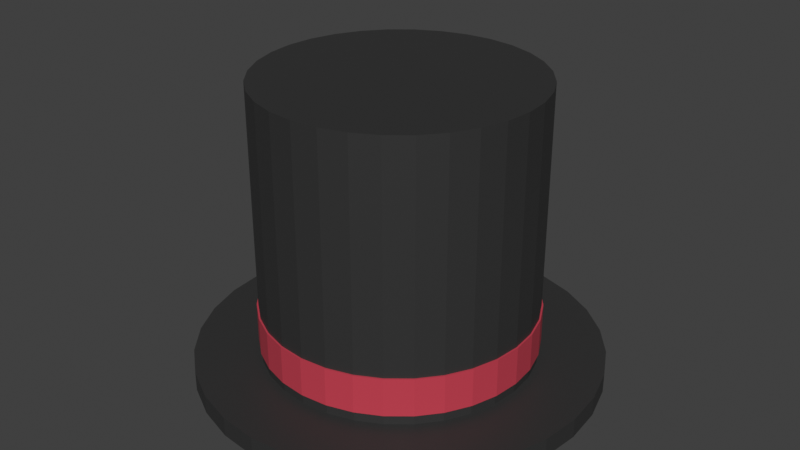 # Source: TopHat.blend  (saved by Blender 4.0.36; exported with 4.5.12 LTS)
import bpy
from mathutils import Matrix  # noqa: F401  (used for matrix-valued properties, if any)

bpy.ops.wm.read_factory_settings(use_empty=True)
scene = bpy.context.scene
scene.name = 'Scene'

# ---- collections
col_tophat = bpy.data.collections.new('TopHat'); scene.collection.children.link(col_tophat)

# ---- materials (node trees are filled in below, after node groups)
mat_hat_black = bpy.data.materials.new('Hat_Black')
mat_hat_black.use_transparent_shadow = False
mat_hat_band = bpy.data.materials.new('Hat_Band')
mat_hat_band.use_transparent_shadow = False

# ---- material node trees
mat_hat_black.use_nodes = True; mat_hat_black.node_tree.nodes.clear()
_N = mat_hat_black.node_tree.nodes; _L = mat_hat_black.node_tree.links
n0 = _N.new('ShaderNodeBsdfPrincipled'); n0.name = 'Principled BSDF'; n0.location = (10, 300)
n0.inputs[0].default_value = (0.03, 0.03, 0.03, 1.0)
n0.inputs[2].default_value = 0.55
n0.inputs[3].default_value = 1.45
n1 = _N.new('ShaderNodeOutputMaterial'); n1.name = 'Material Output'; n1.location = (300, 300)
_L.new(n0.outputs[0], n1.inputs[0])
n1.is_active_output = True
mat_hat_band.use_nodes = True; mat_hat_band.node_tree.nodes.clear()
_N = mat_hat_band.node_tree.nodes; _L = mat_hat_band.node_tree.links
n0 = _N.new('ShaderNodeBsdfPrincipled'); n0.name = 'Principled BSDF'; n0.location = (10, 300)
n0.inputs[0].default_value = (0.55, 0.05, 0.08, 1.0)
n0.inputs[2].default_value = 0.55
n0.inputs[3].default_value = 1.45
n1 = _N.new('ShaderNodeOutputMaterial'); n1.name = 'Material Output'; n1.location = (300, 300)
_L.new(n0.outputs[0], n1.inputs[0])
n1.is_active_output = True

# ---- world
world_world = bpy.data.worlds.new('World'); scene.world = world_world
world_world.use_nodes = True; world_world.node_tree.nodes.clear()
_N = world_world.node_tree.nodes; _L = world_world.node_tree.links
n0 = _N.new('ShaderNodeOutputWorld'); n0.name = 'World Output'; n0.location = (300, 300)
n1 = _N.new('ShaderNodeBackground'); n1.name = 'Background'; n1.location = (10, 300)
n1.inputs[0].default_value = (0.05088, 0.05088, 0.05088, 1.0)
_L.new(n1.outputs[0], n0.inputs[0])
n0.is_active_output = True
world_world.color = (0.05088, 0.05088, 0.05088)
world_world.use_sun_shadow = False
world_world.sun_shadow_jitter_overblur = 0.0

# ---- meshes
me_cone = bpy.data.meshes.new('Cone')
me_cone.from_pydata([(0.0, 0.62, -0.03), (0.0, 0.62, 0.03), (0.121, 0.6081, -0.03), (0.121, 0.6081, 0.03), (0.2373, 0.5728, -0.03), (0.2373, 0.5728, 0.03), (0.3445, 0.5155, -0.03), (0.3445, 0.5155, 0.03), (0.4384, 0.4384, -0.03), (0.4384, 0.4384, 0.03), (0.5155, 0.3445, -0.03), (0.5155, 0.3445, 0.03), (0.5728, 0.2373, -0.03), (0.5728, 0.2373, 0.03), (0.6081, 0.121, -0.03), (0.6081, 0.121, 0.03), (0.62, 0.0, -0.03), (0.62, 0.0, 0.03), (0.6081, -0.121, -0.03), (0.6081, -0.121, 0.03), (0.5728, -0.2373, -0.03), (0.5728, -0.2373, 0.03), (0.5155, -0.3445, -0.03), (0.5155, -0.3445, 0.03), (0.4384, -0.4384, -0.03), (0.4384, -0.4384, 0.03), (0.3445, -0.5155, -0.03), (0.3445, -0.5155, 0.03), (0.2373, -0.5728, -0.03), (0.2373, -0.5728, 0.03), (0.121, -0.6081, -0.03), (0.121, -0.6081, 0.03), (0.0, -0.62, -0.03), (0.0, -0.62, 0.03), (-0.121, -0.6081, -0.03), (-0.121, -0.6081, 0.03), (-0.2373, -0.5728, -0.03), (-0.2373, -0.5728, 0.03), (-0.3445, -0.5155, -0.03), (-0.3445, -0.5155, 0.03), (-0.4384, -0.4384, -0.03), (-0.4384, -0.4384, 0.03), (-0.5155, -0.3445, -0.03), (-0.5155, -0.3445, 0.03), (-0.5728, -0.2373, -0.03), (-0.5728, -0.2373, 0.03), (-0.6081, -0.121, -0.03), (-0.6081, -0.121, 0.03), (-0.62, 0.0, -0.03), (-0.62, 0.0, 0.03), (-0.6081, 0.121, -0.03), (-0.6081, 0.121, 0.03), (-0.5728, 0.2373, -0.03), (-0.5728, 0.2373, 0.03), (-0.5155, 0.3445, -0.03), (-0.5155, 0.3445, 0.03), (-0.4384, 0.4384, -0.03), (-0.4384, 0.4384, 0.03), (-0.3445, 0.5155, -0.03), (-0.3445, 0.5155, 0.03), (-0.2373, 0.5728, -0.03), (-0.2373, 0.5728, 0.03), (-0.121, 0.6081, -0.03), (-0.121, 0.6081, 0.03)], [], [(0, 1, 3, 2), (2, 3, 5, 4), (4, 5, 7, 6), (6, 7, 9, 8), (8, 9, 11, 10), (10, 11, 13, 12), (12, 13, 15, 14), (14, 15, 17, 16), (16, 17, 19, 18), (18, 19, 21, 20), (20, 21, 23, 22), (22, 23, 25, 24), (24, 25, 27, 26), (26, 27, 29, 28), (28, 29, 31, 30), (30, 31, 33, 32), (32, 33, 35, 34), (34, 35, 37, 36), (36, 37, 39, 38), (38, 39, 41, 40), (40, 41, 43, 42), (42, 43, 45, 44), (44, 45, 47, 46), (46, 47, 49, 48), (48, 49, 51, 50), (50, 51, 53, 52), (52, 53, 55, 54), (54, 55, 57, 56), (56, 57, 59, 58), (58, 59, 61, 60), (3, 1, 63, 61, 59, 57, 55, 53, 51, 49, 47, 45, 43, 41, 39, 37, 35, 33, 31, 29, 27, 25, 23, 21, 19, 17, 15, 13, 11, 9, 7, 5), (60, 61, 63, 62), (62, 63, 1, 0), (0, 2, 4, 6, 8, 10, 12, 14, 16, 18, 20, 22, 24, 26, 28, 30, 32, 34, 36, 38, 40, 42, 44, 46, 48, 50, 52, 54, 56, 58, 60, 62)])
_uv = me_cone.uv_layers.new(name='UVMap')
_uv.uv.foreach_set('vector', [1.0, 0.5, 1.0, 1.0, 0.9688, 1.0, 0.9688, 0.5, 0.9688, 0.5, 0.9688, 1.0, 0.9375, 1.0, 0.9375, 0.5, 0.9375, 0.5, 0.9375, 1.0, 0.9062, 1.0, 0.9062, 0.5, 0.9062, 0.5, 0.9062, 1.0, 0.875, 1.0, 0.875, 0.5, 0.875, 0.5, 0.875, 1.0, 0.8438, 1.0, 0.8438, 0.5, 0.8438, 0.5, 0.8438, 1.0, 0.8125, 1.0, 0.8125, 0.5, 0.8125, 0.5, 0.8125, 1.0, 0.7812, 1.0, 0.7812, 0.5, 0.7812, 0.5, 0.7812, 1.0, 0.75, 1.0, 0.75, 0.5, 0.75, 0.5, 0.75, 1.0, 0.7188, 1.0, 0.7188, 0.5, 0.7188, 0.5, 0.7188, 1.0, 0.6875, 1.0, 0.6875, 0.5, 0.6875, 0.5, 0.6875, 1.0, 0.6562, 1.0, 0.6562, 0.5, 0.6562, 0.5, 0.6562, 1.0, 0.625, 1.0, 0.625, 0.5, 0.625, 0.5, 0.625, 1.0, 0.5938, 1.0, 0.5938, 0.5, 0.5938, 0.5, 0.5938, 1.0, 0.5625, 1.0, 0.5625, 0.5, 0.5625, 0.5, 0.5625, 1.0, 0.5312, 1.0, 0.5312, 0.5, 0.5312, 0.5, 0.5312, 1.0, 0.5, 1.0, 0.5, 0.5, 0.5, 0.5, 0.5, 1.0, 0.4688, 1.0, 0.4688, 0.5, 0.4688, 0.5, 0.4688, 1.0, 0.4375, 1.0, 0.4375, 0.5, 0.4375, 0.5, 0.4375, 1.0, 0.4062, 1.0, 0.4062, 0.5, 0.4062, 0.5, 0.4062, 1.0, 0.375, 1.0, 0.375, 0.5, 0.375, 0.5, 0.375, 1.0, 0.3438, 1.0, 0.3438, 0.5, 0.3438, 0.5, 0.3438, 1.0, 0.3125, 1.0, 0.3125, 0.5, 0.3125, 0.5, 0.3125, 1.0, 0.2812, 1.0, 0.2812, 0.5, 0.2812, 0.5, 0.2812, 1.0, 0.25, 1.0, 0.25, 0.5, 0.25, 0.5, 0.25, 1.0, 0.2188, 1.0, 0.2188, 0.5, 0.2188, 0.5, 0.2188, 1.0, 0.1875, 1.0, 0.1875, 0.5, 0.1875, 0.5, 0.1875, 1.0, 0.1562, 1.0, 0.1562, 0.5, 0.1562, 0.5, 0.1562, 1.0, 0.125, 1.0, 0.125, 0.5, 0.125, 0.5, 0.125, 1.0, 0.09375, 1.0, 0.09375, 0.5, 0.09375, 0.5, 0.09375, 1.0, 0.0625, 1.0, 0.0625, 0.5, 0.2968, 0.4854, 0.25, 0.49, 0.2032, 0.4854, 0.1582, 0.4717, 0.1167, 0.4496, 0.08029, 0.4197, 0.05045, 0.3833, 0.02827, 0.3418, 0.01461, 0.2968, 0.01, 0.25, 0.01461, 0.2032, 0.02827, 0.1582, 0.05045, 0.1167, 0.08029, 0.08029, 0.1167, 0.05045, 0.1582, 0.02827, 0.2032, 0.01461, 0.25, 0.01, 0.2968, 0.01461, 0.3418, 0.02827, 0.3833, 0.05045, 0.4197, 0.08029, 0.4496, 0.1167, 0.4717, 0.1582, 0.4854, 0.2032, 0.49, 0.25, 0.4854, 0.2968, 0.4717, 0.3418, 0.4496, 0.3833, 0.4197, 0.4197, 0.3833, 0.4496, 0.3418, 0.4717, 0.0625, 0.5, 0.0625, 1.0, 0.03125, 1.0, 0.03125, 0.5, 0.03125, 0.5, 0.03125, 1.0, 0.0, 1.0, 0.0, 0.5, 0.75, 0.49, 0.7968, 0.4854, 0.8418, 0.4717, 0.8833, 0.4496, 0.9197, 0.4197, 0.9496, 0.3833, 0.9717, 0.3418, 0.9854, 0.2968, 0.99, 0.25, 0.9854, 0.2032, 0.9717, 0.1582, 0.9496, 0.1167, 0.9197, 0.08029, 0.8833, 0.05045, 0.8418, 0.02827, 0.7968, 0.01461, 0.75, 0.01, 0.7032, 0.01461, 0.6582, 0.02827, 0.6167, 0.05045, 0.5803, 0.08029, 0.5504, 0.1167, 0.5283, 0.1582, 0.5146, 0.2032, 0.51, 0.25, 0.5146, 0.2968, 0.5283, 0.3418, 0.5504, 0.3833, 0.5803, 0.4197, 0.6167, 0.4496, 0.6582, 0.4717, 0.7032, 0.4854])
me_cone.materials.append(mat_hat_black)
me_cone.update()
me_cone_001 = bpy.data.meshes.new('Cone.001')
me_cone_001.from_pydata([(0.0, 0.42, -0.425), (0.0, 0.42, 0.425), (0.08194, 0.4119, -0.425), (0.08194, 0.4119, 0.425), (0.1607, 0.388, -0.425), (0.1607, 0.388, 0.425), (0.2333, 0.3492, -0.425), (0.2333, 0.3492, 0.425), (0.297, 0.297, -0.425), (0.297, 0.297, 0.425), (0.3492, 0.2333, -0.425), (0.3492, 0.2333, 0.425), (0.388, 0.1607, -0.425), (0.388, 0.1607, 0.425), (0.4119, 0.08194, -0.425), (0.4119, 0.08194, 0.425), (0.42, 0.0, -0.425), (0.42, 0.0, 0.425), (0.4119, -0.08194, -0.425), (0.4119, -0.08194, 0.425), (0.388, -0.1607, -0.425), (0.388, -0.1607, 0.425), (0.3492, -0.2333, -0.425), (0.3492, -0.2333, 0.425), (0.297, -0.297, -0.425), (0.297, -0.297, 0.425), (0.2333, -0.3492, -0.425), (0.2333, -0.3492, 0.425), (0.1607, -0.388, -0.425), (0.1607, -0.388, 0.425), (0.08194, -0.4119, -0.425), (0.08194, -0.4119, 0.425), (0.0, -0.42, -0.425), (0.0, -0.42, 0.425), (-0.08194, -0.4119, -0.425), (-0.08194, -0.4119, 0.425), (-0.1607, -0.388, -0.425), (-0.1607, -0.388, 0.425), (-0.2333, -0.3492, -0.425), (-0.2333, -0.3492, 0.425), (-0.297, -0.297, -0.425), (-0.297, -0.297, 0.425), (-0.3492, -0.2333, -0.425), (-0.3492, -0.2333, 0.425), (-0.388, -0.1607, -0.425), (-0.388, -0.1607, 0.425), (-0.4119, -0.08194, -0.425), (-0.4119, -0.08194, 0.425), (-0.42, 0.0, -0.425), (-0.42, 0.0, 0.425), (-0.4119, 0.08194, -0.425), (-0.4119, 0.08194, 0.425), (-0.388, 0.1607, -0.425), (-0.388, 0.1607, 0.425), (-0.3492, 0.2333, -0.425), (-0.3492, 0.2333, 0.425), (-0.297, 0.297, -0.425), (-0.297, 0.297, 0.425), (-0.2333, 0.3492, -0.425), (-0.2333, 0.3492, 0.425), (-0.1607, 0.388, -0.425), (-0.1607, 0.388, 0.425), (-0.08194, 0.4119, -0.425), (-0.08194, 0.4119, 0.425)], [], [(0, 1, 3, 2), (2, 3, 5, 4), (4, 5, 7, 6), (6, 7, 9, 8), (8, 9, 11, 10), (10, 11, 13, 12), (12, 13, 15, 14), (14, 15, 17, 16), (16, 17, 19, 18), (18, 19, 21, 20), (20, 21, 23, 22), (22, 23, 25, 24), (24, 25, 27, 26), (26, 27, 29, 28), (28, 29, 31, 30), (30, 31, 33, 32), (32, 33, 35, 34), (34, 35, 37, 36), (36, 37, 39, 38), (38, 39, 41, 40), (40, 41, 43, 42), (42, 43, 45, 44), (44, 45, 47, 46), (46, 47, 49, 48), (48, 49, 51, 50), (50, 51, 53, 52), (52, 53, 55, 54), (54, 55, 57, 56), (56, 57, 59, 58), (58, 59, 61, 60), (3, 1, 63, 61, 59, 57, 55, 53, 51, 49, 47, 45, 43, 41, 39, 37, 35, 33, 31, 29, 27, 25, 23, 21, 19, 17, 15, 13, 11, 9, 7, 5), (60, 61, 63, 62), (62, 63, 1, 0), (0, 2, 4, 6, 8, 10, 12, 14, 16, 18, 20, 22, 24, 26, 28, 30, 32, 34, 36, 38, 40, 42, 44, 46, 48, 50, 52, 54, 56, 58, 60, 62)])
_uv = me_cone_001.uv_layers.new(name='UVMap')
_uv.uv.foreach_set('vector', [1.0, 0.5, 1.0, 1.0, 0.9688, 1.0, 0.9688, 0.5, 0.9688, 0.5, 0.9688, 1.0, 0.9375, 1.0, 0.9375, 0.5, 0.9375, 0.5, 0.9375, 1.0, 0.9062, 1.0, 0.9062, 0.5, 0.9062, 0.5, 0.9062, 1.0, 0.875, 1.0, 0.875, 0.5, 0.875, 0.5, 0.875, 1.0, 0.8438, 1.0, 0.8438, 0.5, 0.8438, 0.5, 0.8438, 1.0, 0.8125, 1.0, 0.8125, 0.5, 0.8125, 0.5, 0.8125, 1.0, 0.7812, 1.0, 0.7812, 0.5, 0.7812, 0.5, 0.7812, 1.0, 0.75, 1.0, 0.75, 0.5, 0.75, 0.5, 0.75, 1.0, 0.7188, 1.0, 0.7188, 0.5, 0.7188, 0.5, 0.7188, 1.0, 0.6875, 1.0, 0.6875, 0.5, 0.6875, 0.5, 0.6875, 1.0, 0.6562, 1.0, 0.6562, 0.5, 0.6562, 0.5, 0.6562, 1.0, 0.625, 1.0, 0.625, 0.5, 0.625, 0.5, 0.625, 1.0, 0.5938, 1.0, 0.5938, 0.5, 0.5938, 0.5, 0.5938, 1.0, 0.5625, 1.0, 0.5625, 0.5, 0.5625, 0.5, 0.5625, 1.0, 0.5312, 1.0, 0.5312, 0.5, 0.5312, 0.5, 0.5312, 1.0, 0.5, 1.0, 0.5, 0.5, 0.5, 0.5, 0.5, 1.0, 0.4688, 1.0, 0.4688, 0.5, 0.4688, 0.5, 0.4688, 1.0, 0.4375, 1.0, 0.4375, 0.5, 0.4375, 0.5, 0.4375, 1.0, 0.4062, 1.0, 0.4062, 0.5, 0.4062, 0.5, 0.4062, 1.0, 0.375, 1.0, 0.375, 0.5, 0.375, 0.5, 0.375, 1.0, 0.3438, 1.0, 0.3438, 0.5, 0.3438, 0.5, 0.3438, 1.0, 0.3125, 1.0, 0.3125, 0.5, 0.3125, 0.5, 0.3125, 1.0, 0.2812, 1.0, 0.2812, 0.5, 0.2812, 0.5, 0.2812, 1.0, 0.25, 1.0, 0.25, 0.5, 0.25, 0.5, 0.25, 1.0, 0.2188, 1.0, 0.2188, 0.5, 0.2188, 0.5, 0.2188, 1.0, 0.1875, 1.0, 0.1875, 0.5, 0.1875, 0.5, 0.1875, 1.0, 0.1562, 1.0, 0.1562, 0.5, 0.1562, 0.5, 0.1562, 1.0, 0.125, 1.0, 0.125, 0.5, 0.125, 0.5, 0.125, 1.0, 0.09375, 1.0, 0.09375, 0.5, 0.09375, 0.5, 0.09375, 1.0, 0.0625, 1.0, 0.0625, 0.5, 0.2968, 0.4854, 0.25, 0.49, 0.2032, 0.4854, 0.1582, 0.4717, 0.1167, 0.4496, 0.08029, 0.4197, 0.05045, 0.3833, 0.02827, 0.3418, 0.01461, 0.2968, 0.01, 0.25, 0.01461, 0.2032, 0.02827, 0.1582, 0.05045, 0.1167, 0.08029, 0.08029, 0.1167, 0.05045, 0.1582, 0.02827, 0.2032, 0.01461, 0.25, 0.01, 0.2968, 0.01461, 0.3418, 0.02827, 0.3833, 0.05045, 0.4197, 0.08029, 0.4496, 0.1167, 0.4717, 0.1582, 0.4854, 0.2032, 0.49, 0.25, 0.4854, 0.2968, 0.4717, 0.3418, 0.4496, 0.3833, 0.4197, 0.4197, 0.3833, 0.4496, 0.3418, 0.4717, 0.0625, 0.5, 0.0625, 1.0, 0.03125, 1.0, 0.03125, 0.5, 0.03125, 0.5, 0.03125, 1.0, 0.0, 1.0, 0.0, 0.5, 0.75, 0.49, 0.7968, 0.4854, 0.8418, 0.4717, 0.8833, 0.4496, 0.9197, 0.4197, 0.9496, 0.3833, 0.9717, 0.3418, 0.9854, 0.2968, 0.99, 0.25, 0.9854, 0.2032, 0.9717, 0.1582, 0.9496, 0.1167, 0.9197, 0.08029, 0.8833, 0.05045, 0.8418, 0.02827, 0.7968, 0.01461, 0.75, 0.01, 0.7032, 0.01461, 0.6582, 0.02827, 0.6167, 0.05045, 0.5803, 0.08029, 0.5504, 0.1167, 0.5283, 0.1582, 0.5146, 0.2032, 0.51, 0.25, 0.5146, 0.2968, 0.5283, 0.3418, 0.5504, 0.3833, 0.5803, 0.4197, 0.6167, 0.4496, 0.6582, 0.4717, 0.7032, 0.4854])
me_cone_001.materials.append(mat_hat_black)
me_cone_001.update()
me_cone_002 = bpy.data.meshes.new('Cone.002')
me_cone_002.from_pydata([(0.0, 0.425, -0.06), (0.0, 0.425, 0.06), (0.08291, 0.4168, -0.06), (0.08291, 0.4168, 0.06), (0.1626, 0.3926, -0.06), (0.1626, 0.3926, 0.06), (0.2361, 0.3534, -0.06), (0.2361, 0.3534, 0.06), (0.3005, 0.3005, -0.06), (0.3005, 0.3005, 0.06), (0.3534, 0.2361, -0.06), (0.3534, 0.2361, 0.06), (0.3926, 0.1626, -0.06), (0.3926, 0.1626, 0.06), (0.4168, 0.08291, -0.06), (0.4168, 0.08291, 0.06), (0.425, 0.0, -0.06), (0.425, 0.0, 0.06), (0.4168, -0.08291, -0.06), (0.4168, -0.08291, 0.06), (0.3926, -0.1626, -0.06), (0.3926, -0.1626, 0.06), (0.3534, -0.2361, -0.06), (0.3534, -0.2361, 0.06), (0.3005, -0.3005, -0.06), (0.3005, -0.3005, 0.06), (0.2361, -0.3534, -0.06), (0.2361, -0.3534, 0.06), (0.1626, -0.3926, -0.06), (0.1626, -0.3926, 0.06), (0.08291, -0.4168, -0.06), (0.08291, -0.4168, 0.06), (0.0, -0.425, -0.06), (0.0, -0.425, 0.06), (-0.08291, -0.4168, -0.06), (-0.08291, -0.4168, 0.06), (-0.1626, -0.3926, -0.06), (-0.1626, -0.3926, 0.06), (-0.2361, -0.3534, -0.06), (-0.2361, -0.3534, 0.06), (-0.3005, -0.3005, -0.06), (-0.3005, -0.3005, 0.06), (-0.3534, -0.2361, -0.06), (-0.3534, -0.2361, 0.06), (-0.3926, -0.1626, -0.06), (-0.3926, -0.1626, 0.06), (-0.4168, -0.08291, -0.06), (-0.4168, -0.08291, 0.06), (-0.425, 0.0, -0.06), (-0.425, 0.0, 0.06), (-0.4168, 0.08291, -0.06), (-0.4168, 0.08291, 0.06), (-0.3926, 0.1626, -0.06), (-0.3926, 0.1626, 0.06), (-0.3534, 0.2361, -0.06), (-0.3534, 0.2361, 0.06), (-0.3005, 0.3005, -0.06), (-0.3005, 0.3005, 0.06), (-0.2361, 0.3534, -0.06), (-0.2361, 0.3534, 0.06), (-0.1626, 0.3926, -0.06), (-0.1626, 0.3926, 0.06), (-0.08291, 0.4168, -0.06), (-0.08291, 0.4168, 0.06)], [], [(0, 1, 3, 2), (2, 3, 5, 4), (4, 5, 7, 6), (6, 7, 9, 8), (8, 9, 11, 10), (10, 11, 13, 12), (12, 13, 15, 14), (14, 15, 17, 16), (16, 17, 19, 18), (18, 19, 21, 20), (20, 21, 23, 22), (22, 23, 25, 24), (24, 25, 27, 26), (26, 27, 29, 28), (28, 29, 31, 30), (30, 31, 33, 32), (32, 33, 35, 34), (34, 35, 37, 36), (36, 37, 39, 38), (38, 39, 41, 40), (40, 41, 43, 42), (42, 43, 45, 44), (44, 45, 47, 46), (46, 47, 49, 48), (48, 49, 51, 50), (50, 51, 53, 52), (52, 53, 55, 54), (54, 55, 57, 56), (56, 57, 59, 58), (58, 59, 61, 60), (3, 1, 63, 61, 59, 57, 55, 53, 51, 49, 47, 45, 43, 41, 39, 37, 35, 33, 31, 29, 27, 25, 23, 21, 19, 17, 15, 13, 11, 9, 7, 5), (60, 61, 63, 62), (62, 63, 1, 0), (0, 2, 4, 6, 8, 10, 12, 14, 16, 18, 20, 22, 24, 26, 28, 30, 32, 34, 36, 38, 40, 42, 44, 46, 48, 50, 52, 54, 56, 58, 60, 62)])
_uv = me_cone_002.uv_layers.new(name='UVMap')
_uv.uv.foreach_set('vector', [1.0, 0.5, 1.0, 1.0, 0.9688, 1.0, 0.9688, 0.5, 0.9688, 0.5, 0.9688, 1.0, 0.9375, 1.0, 0.9375, 0.5, 0.9375, 0.5, 0.9375, 1.0, 0.9062, 1.0, 0.9062, 0.5, 0.9062, 0.5, 0.9062, 1.0, 0.875, 1.0, 0.875, 0.5, 0.875, 0.5, 0.875, 1.0, 0.8438, 1.0, 0.8438, 0.5, 0.8438, 0.5, 0.8438, 1.0, 0.8125, 1.0, 0.8125, 0.5, 0.8125, 0.5, 0.8125, 1.0, 0.7812, 1.0, 0.7812, 0.5, 0.7812, 0.5, 0.7812, 1.0, 0.75, 1.0, 0.75, 0.5, 0.75, 0.5, 0.75, 1.0, 0.7188, 1.0, 0.7188, 0.5, 0.7188, 0.5, 0.7188, 1.0, 0.6875, 1.0, 0.6875, 0.5, 0.6875, 0.5, 0.6875, 1.0, 0.6562, 1.0, 0.6562, 0.5, 0.6562, 0.5, 0.6562, 1.0, 0.625, 1.0, 0.625, 0.5, 0.625, 0.5, 0.625, 1.0, 0.5938, 1.0, 0.5938, 0.5, 0.5938, 0.5, 0.5938, 1.0, 0.5625, 1.0, 0.5625, 0.5, 0.5625, 0.5, 0.5625, 1.0, 0.5312, 1.0, 0.5312, 0.5, 0.5312, 0.5, 0.5312, 1.0, 0.5, 1.0, 0.5, 0.5, 0.5, 0.5, 0.5, 1.0, 0.4688, 1.0, 0.4688, 0.5, 0.4688, 0.5, 0.4688, 1.0, 0.4375, 1.0, 0.4375, 0.5, 0.4375, 0.5, 0.4375, 1.0, 0.4062, 1.0, 0.4062, 0.5, 0.4062, 0.5, 0.4062, 1.0, 0.375, 1.0, 0.375, 0.5, 0.375, 0.5, 0.375, 1.0, 0.3438, 1.0, 0.3438, 0.5, 0.3438, 0.5, 0.3438, 1.0, 0.3125, 1.0, 0.3125, 0.5, 0.3125, 0.5, 0.3125, 1.0, 0.2812, 1.0, 0.2812, 0.5, 0.2812, 0.5, 0.2812, 1.0, 0.25, 1.0, 0.25, 0.5, 0.25, 0.5, 0.25, 1.0, 0.2188, 1.0, 0.2188, 0.5, 0.2188, 0.5, 0.2188, 1.0, 0.1875, 1.0, 0.1875, 0.5, 0.1875, 0.5, 0.1875, 1.0, 0.1562, 1.0, 0.1562, 0.5, 0.1562, 0.5, 0.1562, 1.0, 0.125, 1.0, 0.125, 0.5, 0.125, 0.5, 0.125, 1.0, 0.09375, 1.0, 0.09375, 0.5, 0.09375, 0.5, 0.09375, 1.0, 0.0625, 1.0, 0.0625, 0.5, 0.2968, 0.4854, 0.25, 0.49, 0.2032, 0.4854, 0.1582, 0.4717, 0.1167, 0.4496, 0.08029, 0.4197, 0.05045, 0.3833, 0.02827, 0.3418, 0.01461, 0.2968, 0.01, 0.25, 0.01461, 0.2032, 0.02827, 0.1582, 0.05045, 0.1167, 0.08029, 0.08029, 0.1167, 0.05045, 0.1582, 0.02827, 0.2032, 0.01461, 0.25, 0.01, 0.2968, 0.01461, 0.3418, 0.02827, 0.3833, 0.05045, 0.4197, 0.08029, 0.4496, 0.1167, 0.4717, 0.1582, 0.4854, 0.2032, 0.49, 0.25, 0.4854, 0.2968, 0.4717, 0.3418, 0.4496, 0.3833, 0.4197, 0.4197, 0.3833, 0.4496, 0.3418, 0.4717, 0.0625, 0.5, 0.0625, 1.0, 0.03125, 1.0, 0.03125, 0.5, 0.03125, 0.5, 0.03125, 1.0, 0.0, 1.0, 0.0, 0.5, 0.75, 0.49, 0.7968, 0.4854, 0.8418, 0.4717, 0.8833, 0.4496, 0.9197, 0.4197, 0.9496, 0.3833, 0.9717, 0.3418, 0.9854, 0.2968, 0.99, 0.25, 0.9854, 0.2032, 0.9717, 0.1582, 0.9496, 0.1167, 0.9197, 0.08029, 0.8833, 0.05045, 0.8418, 0.02827, 0.7968, 0.01461, 0.75, 0.01, 0.7032, 0.01461, 0.6582, 0.02827, 0.6167, 0.05045, 0.5803, 0.08029, 0.5504, 0.1167, 0.5283, 0.1582, 0.5146, 0.2032, 0.51, 0.25, 0.5146, 0.2968, 0.5283, 0.3418, 0.5504, 0.3833, 0.5803, 0.4197, 0.6167, 0.4496, 0.6582, 0.4717, 0.7032, 0.4854])
me_cone_002.materials.append(mat_hat_band)
me_cone_002.update()

# ---- objects
ob_accessory_tophat = bpy.data.objects.new('ACCESSORY_TopHat', None)
ob_tophat_brim = bpy.data.objects.new('TopHat_Brim', me_cone)
ob_tophat_body = bpy.data.objects.new('TopHat_Body', me_cone_001)
ob_tophat_band = bpy.data.objects.new('TopHat_Band', me_cone_002)

# ---- transforms, parenting, visibility, modifiers, constraints
ob_accessory_tophat.location = (0.0, 0.0, 0.0)
ob_accessory_tophat.empty_display_size = 0.2
ob_tophat_brim.parent = ob_accessory_tophat
ob_tophat_brim.location = (0.0, 0.0, 0.03)
ob_tophat_body.parent = ob_accessory_tophat
ob_tophat_body.location = (0.0, 0.0, 0.48)
ob_tophat_band.parent = ob_accessory_tophat
ob_tophat_band.location = (0.0, 0.0, 0.15)

# ---- collection membership
scene.collection.objects.link(ob_accessory_tophat)
col_tophat.objects.link(ob_accessory_tophat)
col_tophat.objects.link(ob_tophat_brim)
col_tophat.objects.link(ob_tophat_body)
col_tophat.objects.link(ob_tophat_band)

# ---- scene / render settings (as saved in the file)
scene.frame_start = 1; scene.frame_end = 250; scene.frame_set(1)
scene.render.engine = 'BLENDER_EEVEE_NEXT'
scene.cycles.sampling_pattern = 'TABULATED_SOBOL'
scene.view_settings.view_transform = 'Standard'
bpy.context.view_layer.update()

# ---- added for rendering (the .blend has no active camera and no usable light): camera, sun
cam_auto = bpy.data.cameras.new('AutoCamera')
cam_auto.lens = 50.0
cam_auto.sensor_width = 36.0
cam_auto.clip_end = 1000.0
ob_auto_camera = bpy.data.objects.new('AutoCamera', cam_auto)
scene.collection.objects.link(ob_auto_camera)
ob_auto_camera.location = (1.82582, -2.19098, 1.91316)
ob_auto_camera.rotation_euler = (1.09748, -7.21219e-08, 0.694738)
scene.camera = ob_auto_camera
light_auto_sun = bpy.data.lights.new('AutoSun', 'SUN')
light_auto_sun.energy = 3.0
light_auto_sun.angle = 0.0523599
ob_auto_sun = bpy.data.objects.new('AutoSun', light_auto_sun)
scene.collection.objects.link(ob_auto_sun)
ob_auto_sun.rotation_euler = (0.872665, 0.174533, 0.523599)
bpy.context.view_layer.update()
